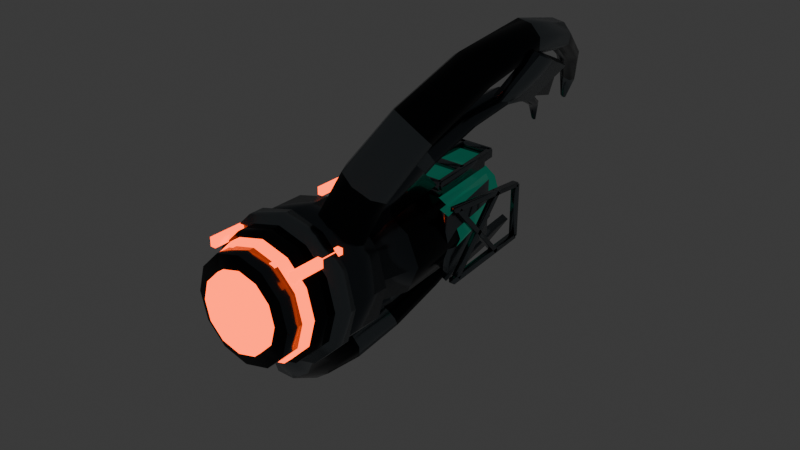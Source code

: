 # Source: DRONE_v2.blend  (saved by Blender 4.0.36; exported with 4.5.12 LTS)
import bpy
from mathutils import Matrix  # noqa: F401  (used for matrix-valued properties, if any)

bpy.ops.wm.read_factory_settings(use_empty=True)
scene = bpy.context.scene
scene.name = 'Scene'

# ---- collections
col_collection = bpy.data.collections.new('Collection'); scene.collection.children.link(col_collection)

# ---- materials (node trees are filled in below, after node groups)
mat_killer_nero_corazzato = bpy.data.materials.new('Killer nero corazzato')
mat_killer_nero_corazzato.use_transparent_shadow = False
mat_killer_nero_corazzato.diffuse_color = (0.012, 0.015, 0.018, 1.0)
mat_killer_metallo_canna_di_fucile = bpy.data.materials.new('Killer metallo canna di fucile')
mat_killer_metallo_canna_di_fucile.use_transparent_shadow = False
mat_killer_metallo_canna_di_fucile.diffuse_color = (0.075, 0.09, 0.105, 1.0)
mat_killer_bordi_consumati = bpy.data.materials.new('Killer bordi consumati')
mat_killer_bordi_consumati.use_transparent_shadow = False
mat_killer_bordi_consumati.diffuse_color = (0.19, 0.22, 0.24, 1.0)
mat_killer_vetro_cockpit = bpy.data.materials.new('Killer vetro cockpit')
mat_killer_vetro_cockpit.use_transparent_shadow = False
mat_killer_vetro_cockpit.diffuse_color = (0.012, 0.075, 0.065, 1.0)
mat_killer_energia_arancione = bpy.data.materials.new('Killer energia arancione')
mat_killer_energia_arancione.use_transparent_shadow = False
mat_killer_energia_arancione.diffuse_color = (0.32, 0.035, 0.004, 1.0)

# ---- material node trees
mat_killer_nero_corazzato.use_nodes = True; mat_killer_nero_corazzato.node_tree.nodes.clear()
_N = mat_killer_nero_corazzato.node_tree.nodes; _L = mat_killer_nero_corazzato.node_tree.links
n0 = _N.new('ShaderNodeBsdfPrincipled'); n0.name = 'Generico BSDF'; n0.location = (10, 300)
n0.inputs[0].default_value = (0.012, 0.015, 0.018, 1.0)
n0.inputs[1].default_value = 0.78
n0.inputs[2].default_value = 0.22
n0.inputs[3].default_value = 1.45
n1 = _N.new('ShaderNodeOutputMaterial'); n1.name = 'Uscita Materiale'; n1.location = (300, 300)
_L.new(n0.outputs[0], n1.inputs[0])
n1.is_active_output = True
mat_killer_metallo_canna_di_fucile.use_nodes = True; mat_killer_metallo_canna_di_fucile.node_tree.nodes.clear()
_N = mat_killer_metallo_canna_di_fucile.node_tree.nodes; _L = mat_killer_metallo_canna_di_fucile.node_tree.links
n0 = _N.new('ShaderNodeBsdfPrincipled'); n0.name = 'Generico BSDF'; n0.location = (10, 300)
n0.inputs[0].default_value = (0.075, 0.09, 0.105, 1.0)
n0.inputs[1].default_value = 0.88
n0.inputs[2].default_value = 0.2
n0.inputs[3].default_value = 1.45
n1 = _N.new('ShaderNodeOutputMaterial'); n1.name = 'Uscita Materiale'; n1.location = (300, 300)
_L.new(n0.outputs[0], n1.inputs[0])
n1.is_active_output = True
mat_killer_bordi_consumati.use_nodes = True; mat_killer_bordi_consumati.node_tree.nodes.clear()
_N = mat_killer_bordi_consumati.node_tree.nodes; _L = mat_killer_bordi_consumati.node_tree.links
n0 = _N.new('ShaderNodeBsdfPrincipled'); n0.name = 'Generico BSDF'; n0.location = (10, 300)
n0.inputs[0].default_value = (0.19, 0.22, 0.24, 1.0)
n0.inputs[1].default_value = 0.9
n0.inputs[2].default_value = 0.24
n0.inputs[3].default_value = 1.45
n1 = _N.new('ShaderNodeOutputMaterial'); n1.name = 'Uscita Materiale'; n1.location = (300, 300)
_L.new(n0.outputs[0], n1.inputs[0])
n1.is_active_output = True
mat_killer_vetro_cockpit.use_nodes = True; mat_killer_vetro_cockpit.node_tree.nodes.clear()
_N = mat_killer_vetro_cockpit.node_tree.nodes; _L = mat_killer_vetro_cockpit.node_tree.links
n0 = _N.new('ShaderNodeBsdfPrincipled'); n0.name = 'Generico BSDF'; n0.location = (10, 300)
n0.inputs[0].default_value = (0.012, 0.075, 0.065, 1.0)
n0.inputs[1].default_value = 0.35
n0.inputs[2].default_value = 0.12
n0.inputs[3].default_value = 1.45
n0.inputs[27].default_value = (0.0, 0.16, 0.1, 1.0)
n0.inputs[28].default_value = 0.45
n1 = _N.new('ShaderNodeOutputMaterial'); n1.name = 'Uscita Materiale'; n1.location = (300, 300)
_L.new(n0.outputs[0], n1.inputs[0])
n1.is_active_output = True
mat_killer_energia_arancione.use_nodes = True; mat_killer_energia_arancione.node_tree.nodes.clear()
_N = mat_killer_energia_arancione.node_tree.nodes; _L = mat_killer_energia_arancione.node_tree.links
n0 = _N.new('ShaderNodeBsdfPrincipled'); n0.name = 'Generico BSDF'; n0.location = (10, 300)
n0.inputs[0].default_value = (0.32, 0.035, 0.004, 1.0)
n0.inputs[1].default_value = 0.35
n0.inputs[2].default_value = 0.23
n0.inputs[3].default_value = 1.45
n0.inputs[27].default_value = (1.0, 0.075, 0.006, 1.0)
n0.inputs[28].default_value = 4.0
n1 = _N.new('ShaderNodeOutputMaterial'); n1.name = 'Uscita Materiale'; n1.location = (300, 300)
_L.new(n0.outputs[0], n1.inputs[0])
n1.is_active_output = True

# ---- world
world_world = bpy.data.worlds.new('World'); scene.world = world_world
world_world.use_nodes = True; world_world.node_tree.nodes.clear()
_N = world_world.node_tree.nodes; _L = world_world.node_tree.links
n0 = _N.new('ShaderNodeOutputWorld'); n0.name = 'World Output'; n0.location = (300, 300)
n1 = _N.new('ShaderNodeBackground'); n1.name = 'Background'; n1.location = (10, 300)
n1.inputs[0].default_value = (0.05088, 0.05088, 0.05088, 1.0)
_L.new(n1.outputs[0], n0.inputs[0])
n0.is_active_output = True
world_world.color = (0.05088, 0.05088, 0.05088)
world_world.use_sun_shadow = False
world_world.sun_shadow_jitter_overblur = 0.0

# ---- meshes
me_drone_v2_mesh = bpy.data.meshes.new('DRONE_v2_Mesh')
me_drone_v2_mesh.from_pydata([(0.08477, -0.1413, 0.0), (0.06858, -0.1413, 0.04009), (0.0262, -0.1413, 0.06487), (-0.0262, -0.1413, 0.06487), (-0.06858, -0.1413, 0.04009), (-0.08477, -0.1413, 8.353e-18), (-0.06858, -0.1413, -0.04009), (-0.0262, -0.1413, -0.06487), (0.0262, -0.1413, -0.06487), (0.06858, -0.1413, -0.04009), (0.1004, -0.07795, 0.0), (0.08119, -0.07795, 0.04467), (0.03101, -0.07795, 0.07228), (-0.03101, -0.07795, 0.07228), (-0.08119, -0.07795, 0.04467), (-0.1004, -0.07795, 9.308e-18), (-0.08119, -0.07795, -0.04467), (-0.03101, -0.07795, -0.07228), (0.03101, -0.07795, -0.07228), (0.08119, -0.07795, -0.04467), (0.09354, 0.02436, 0.0), (0.07568, 0.02436, 0.04124), (0.02891, 0.02436, 0.06672), (-0.02891, 0.02436, 0.06672), (-0.07568, 0.02436, 0.04124), (-0.09354, 0.02436, 8.592e-18), (-0.07568, 0.02436, -0.04124), (-0.02891, 0.02436, -0.06672), (0.02891, 0.02436, -0.06672), (0.07568, 0.02436, -0.04124), (0.07113, 0.1218, 0.0), (0.05755, 0.1218, 0.03436), (0.02198, 0.1218, 0.0556), (-0.02198, 0.1218, 0.0556), (-0.05755, 0.1218, 0.03436), (-0.07113, 0.1218, 7.16e-18), (-0.05755, 0.1218, -0.03436), (-0.02198, 0.1218, -0.0556), (0.02198, 0.1218, -0.0556), (0.05755, 0.1218, -0.03436), (0.0341, 0.1997, 0.0), (0.02759, 0.1997, 0.01833), (0.01054, 0.1997, 0.02965), (-0.01054, 0.1997, 0.02965), (-0.02759, 0.1997, 0.01833), (-0.0341, 0.1997, 3.818e-18), (-0.02759, 0.1997, -0.01833), (-0.01054, 0.1997, -0.02965), (0.01054, 0.1997, -0.02965), (0.02759, 0.1997, -0.01833), (-0.06236, 0.01462, 0.05944), (0.06236, 0.01462, 0.05944), (0.04872, 0.1413, 0.05944), (-0.04872, 0.1413, 0.05944), (-0.06236, 0.01462, 0.07698), (0.06236, 0.01462, 0.07698), (0.04872, 0.1413, 0.07698), (-0.04872, 0.1413, 0.07698), (-0.09354, -0.004872, -0.04385), (-0.07113, 0.004872, -0.04385), (-0.04872, 0.1462, -0.04385), (-0.06431, 0.1315, -0.04385), (-0.09354, -0.004872, 0.04677), (-0.07113, 0.004872, 0.04677), (-0.04872, 0.1462, 0.04677), (-0.06431, 0.1315, 0.04677), (0.07113, 0.004872, -0.04385), (0.09354, -0.004872, -0.04385), (0.06431, 0.1315, -0.04385), (0.04872, 0.1462, -0.04385), (0.07113, 0.004872, 0.04677), (0.09354, -0.004872, 0.04677), (0.06431, 0.1315, 0.04677), (0.04872, 0.1462, 0.04677), (-0.06916, 0.0121, 0.07308), (-0.05454, 0.1514, 0.07308), (-0.04679, 0.1506, 0.07308), (-0.06141, 0.01129, 0.07308), (-0.06916, 0.0121, 0.08575), (-0.05454, 0.1514, 0.08575), (-0.04679, 0.1506, 0.08575), (-0.06141, 0.01129, 0.08575), (0.06141, 0.01129, 0.07308), (0.04679, 0.1506, 0.07308), (0.05454, 0.1514, 0.07308), (0.06916, 0.0121, 0.07308), (0.06141, 0.01129, 0.08575), (0.04679, 0.1506, 0.08575), (0.05454, 0.1514, 0.08575), (0.06916, 0.0121, 0.08575), (-0.06528, 0.01559, 0.07308), (0.06528, 0.01559, 0.07308), (0.06528, 0.007795, 0.07308), (-0.06528, 0.007795, 0.07308), (-0.06528, 0.01559, 0.08575), (0.06528, 0.01559, 0.08575), (0.06528, 0.007795, 0.08575), (-0.06528, 0.007795, 0.08575), (-0.05067, 0.1549, 0.07308), (0.05067, 0.1549, 0.07308), (0.05067, 0.1471, 0.07308), (-0.05067, 0.1471, 0.07308), (-0.05067, 0.1549, 0.08575), (0.05067, 0.1549, 0.08575), (0.05067, 0.1471, 0.08575), (-0.05067, 0.1471, 0.08575), (-0.05846, 0.07698, 0.07308), (0.05846, 0.07698, 0.07308), (0.05846, 0.06918, 0.07308), (-0.05846, 0.06918, 0.07308), (-0.05846, 0.07698, 0.08575), (0.05846, 0.07698, 0.08575), (0.05846, 0.06918, 0.08575), (-0.05846, 0.06918, 0.08575), (-0.003898, 0.01754, 0.07308), (-0.003898, 0.154, 0.07308), (0.003898, 0.154, 0.07308), (0.003898, 0.01754, 0.07308), (-0.003898, 0.01754, 0.08575), (-0.003898, 0.154, 0.08575), (0.003898, 0.154, 0.08575), (0.003898, 0.01754, 0.08575), (-0.1033, 0.0003068, 0.05991), (-0.1033, 0.1513, 0.04627), (-0.1033, 0.1507, 0.03948), (-0.1033, -0.0003068, 0.05312), (-0.09354, 0.0003068, 0.05991), (-0.09354, 0.1513, 0.04627), (-0.09354, 0.1507, 0.03948), (-0.09354, -0.0003068, 0.05312), (-0.1033, -0.0003068, -0.05312), (-0.1033, 0.1507, -0.03948), (-0.1033, 0.1513, -0.04627), (-0.1033, 0.0003068, -0.05991), (-0.09354, -0.0003068, -0.05312), (-0.09354, 0.1507, -0.03948), (-0.09354, 0.1513, -0.04627), (-0.09354, 0.0003068, -0.05991), (-0.1033, 0.1476, -0.04287), (-0.1033, 0.1476, 0.04287), (-0.1033, 0.1544, 0.04287), (-0.1033, 0.1544, -0.04287), (-0.09354, 0.1476, -0.04287), (-0.09354, 0.1476, 0.04287), (-0.09354, 0.1544, 0.04287), (-0.09354, 0.1544, -0.04287), (-0.1033, 0.007215, -0.0513), (-0.1033, 0.09978, 0.05101), (-0.1033, 0.1048, 0.04643), (-0.1033, 0.01227, -0.05588), (-0.09354, 0.007215, -0.0513), (-0.09354, 0.09978, 0.05101), (-0.09354, 0.1048, 0.04643), (-0.09354, 0.01227, -0.05588), (-0.1033, 0.01227, 0.05588), (-0.1033, 0.1048, -0.04643), (-0.1033, 0.09978, -0.05101), (-0.1033, 0.007215, 0.0513), (-0.09354, 0.01227, 0.05588), (-0.09354, 0.1048, -0.04643), (-0.09354, 0.09978, -0.05101), (-0.09354, 0.007215, 0.0513), (0.09354, 0.0003068, 0.05991), (0.09354, 0.1513, 0.04627), (0.09354, 0.1507, 0.03948), (0.09354, -0.0003068, 0.05312), (0.1033, 0.0003068, 0.05991), (0.1033, 0.1513, 0.04627), (0.1033, 0.1507, 0.03948), (0.1033, -0.0003068, 0.05312), (0.09354, -0.0003068, -0.05312), (0.09354, 0.1507, -0.03948), (0.09354, 0.1513, -0.04627), (0.09354, 0.0003068, -0.05991), (0.1033, -0.0003068, -0.05312), (0.1033, 0.1507, -0.03948), (0.1033, 0.1513, -0.04627), (0.1033, 0.0003068, -0.05991), (0.09354, 0.1476, -0.04287), (0.09354, 0.1476, 0.04287), (0.09354, 0.1544, 0.04287), (0.09354, 0.1544, -0.04287), (0.1033, 0.1476, -0.04287), (0.1033, 0.1476, 0.04287), (0.1033, 0.1544, 0.04287), (0.1033, 0.1544, -0.04287), (0.09354, 0.007215, -0.0513), (0.09354, 0.09978, 0.05101), (0.09354, 0.1048, 0.04643), (0.09354, 0.01227, -0.05588), (0.1033, 0.007215, -0.0513), (0.1033, 0.09978, 0.05101), (0.1033, 0.1048, 0.04643), (0.1033, 0.01227, -0.05588), (0.09354, 0.01227, 0.05588), (0.09354, 0.1048, -0.04643), (0.09354, 0.09978, -0.05101), (0.09354, 0.007215, 0.0513), (0.1033, 0.01227, 0.05588), (0.1033, 0.1048, -0.04643), (0.1033, 0.09978, -0.05101), (0.1033, 0.007215, 0.0513), (0.1013, -0.2144, 0.0), (0.08776, -0.2144, 0.05067), (0.05067, -0.2144, 0.08776), (6.205e-18, -0.2144, 0.1013), (-0.05067, -0.2144, 0.08776), (-0.08776, -0.2144, 0.05067), (-0.1013, -0.2144, 1.241e-17), (-0.08776, -0.2144, -0.05067), (-0.05067, -0.2144, -0.08776), (-1.862e-17, -0.2144, -0.1013), (0.05067, -0.2144, -0.08776), (0.08776, -0.2144, -0.05067), (0.1013, -0.1462, 0.0), (0.08776, -0.1462, 0.05067), (0.05067, -0.1462, 0.08776), (6.205e-18, -0.1462, 0.1013), (-0.05067, -0.1462, 0.08776), (-0.08776, -0.1462, 0.05067), (-0.1013, -0.1462, 1.241e-17), (-0.08776, -0.1462, -0.05067), (-0.05067, -0.1462, -0.08776), (-1.862e-17, -0.1462, -0.1013), (0.05067, -0.1462, -0.08776), (0.08776, -0.1462, -0.05067), (0.1072, -0.2358, 0.0), (0.09282, -0.2358, 0.05359), (0.05359, -0.2358, 0.09282), (6.563e-18, -0.2358, 0.1072), (-0.05359, -0.2358, 0.09282), (-0.09282, -0.2358, 0.05359), (-0.1072, -0.2358, 1.313e-17), (-0.09282, -0.2358, -0.05359), (-0.05359, -0.2358, -0.09282), (-1.969e-17, -0.2358, -0.1072), (0.05359, -0.2358, -0.09282), (0.09282, -0.2358, -0.05359), (0.1072, -0.2124, 0.0), (0.09282, -0.2124, 0.05359), (0.05359, -0.2124, 0.09282), (6.563e-18, -0.2124, 0.1072), (-0.05359, -0.2124, 0.09282), (-0.09282, -0.2124, 0.05359), (-0.1072, -0.2124, 1.313e-17), (-0.09282, -0.2124, -0.05359), (-0.05359, -0.2124, -0.09282), (-1.969e-17, -0.2124, -0.1072), (0.05359, -0.2124, -0.09282), (0.09282, -0.2124, -0.05359), (0.09354, -0.2631, 0.0), (0.08101, -0.2631, 0.04677), (0.04677, -0.2631, 0.08101), (5.728e-18, -0.2631, 0.09354), (-0.04677, -0.2631, 0.08101), (-0.08101, -0.2631, 0.04677), (-0.09354, -0.2631, 1.146e-17), (-0.08101, -0.2631, -0.04677), (-0.04677, -0.2631, -0.08101), (-1.718e-17, -0.2631, -0.09354), (0.04677, -0.2631, -0.08101), (0.08101, -0.2631, -0.04677), (0.09354, -0.2339, 0.0), (0.08101, -0.2339, 0.04677), (0.04677, -0.2339, 0.08101), (5.728e-18, -0.2339, 0.09354), (-0.04677, -0.2339, 0.08101), (-0.08101, -0.2339, 0.04677), (-0.09354, -0.2339, 1.146e-17), (-0.08101, -0.2339, -0.04677), (-0.04677, -0.2339, -0.08101), (-1.718e-17, -0.2339, -0.09354), (0.04677, -0.2339, -0.08101), (0.08101, -0.2339, -0.04677), (0.08575, -0.2806, 0.0), (0.07426, -0.2806, 0.04287), (0.04287, -0.2806, 0.07426), (5.25e-18, -0.2806, 0.08575), (-0.04287, -0.2806, 0.07426), (-0.07426, -0.2806, 0.04287), (-0.08575, -0.2806, 1.05e-17), (-0.07426, -0.2806, -0.04287), (-0.04287, -0.2806, -0.07426), (-1.575e-17, -0.2806, -0.08575), (0.04287, -0.2806, -0.07426), (0.07426, -0.2806, -0.04287), (0.08575, -0.265, 0.0), (0.07426, -0.265, 0.04287), (0.04287, -0.265, 0.07426), (5.25e-18, -0.265, 0.08575), (-0.04287, -0.265, 0.07426), (-0.07426, -0.265, 0.04287), (-0.08575, -0.265, 1.05e-17), (-0.07426, -0.265, -0.04287), (-0.04287, -0.265, -0.07426), (-1.575e-17, -0.265, -0.08575), (0.04287, -0.265, -0.07426), (0.07426, -0.265, -0.04287), (0.0799, -0.3069, 0.0), (0.0692, -0.3069, 0.03995), (0.03995, -0.3069, 0.0692), (4.892e-18, -0.3069, 0.0799), (-0.03995, -0.3069, 0.0692), (-0.0692, -0.3069, 0.03995), (-0.0799, -0.3069, 9.785e-18), (-0.0692, -0.3069, -0.03995), (-0.03995, -0.3069, -0.0692), (-1.468e-17, -0.3069, -0.0799), (0.03995, -0.3069, -0.0692), (0.0692, -0.3069, -0.03995), (0.0799, -0.2777, 0.0), (0.0692, -0.2777, 0.03995), (0.03995, -0.2777, 0.0692), (4.892e-18, -0.2777, 0.0799), (-0.03995, -0.2777, 0.0692), (-0.0692, -0.2777, 0.03995), (-0.0799, -0.2777, 9.785e-18), (-0.0692, -0.2777, -0.03995), (-0.03995, -0.2777, -0.0692), (-1.468e-17, -0.2777, -0.0799), (0.03995, -0.2777, -0.0692), (0.0692, -0.2777, -0.03995), (0.05846, -0.3177, 0.0), (0.05063, -0.3177, 0.02923), (0.02923, -0.3177, 0.05063), (3.58e-18, -0.3177, 0.05846), (-0.02923, -0.3177, 0.05063), (-0.05063, -0.3177, 0.02923), (-0.05846, -0.3177, 7.16e-18), (-0.05063, -0.3177, -0.02923), (-0.02923, -0.3177, -0.05063), (-1.074e-17, -0.3177, -0.05846), (0.02923, -0.3177, -0.05063), (0.05063, -0.3177, -0.02923), (0.05846, -0.3079, 0.0), (0.05063, -0.3079, 0.02923), (0.02923, -0.3079, 0.05063), (3.58e-18, -0.3079, 0.05846), (-0.02923, -0.3079, 0.05063), (-0.05063, -0.3079, 0.02923), (-0.05846, -0.3079, 7.16e-18), (-0.05063, -0.3079, -0.02923), (-0.02923, -0.3079, -0.05063), (-1.074e-17, -0.3079, -0.05846), (0.02923, -0.3079, -0.05063), (0.05063, -0.3079, -0.02923), (0.07558, -0.1608, 0.05913), (0.06623, -0.1855, 0.06586), (0.0422, -0.1958, 0.07936), (0.01756, -0.1855, 0.09173), (0.006757, -0.1608, 0.09573), (0.01611, -0.136, 0.089), (0.04014, -0.1258, 0.0755), (0.06478, -0.136, 0.06313), (0.1113, -0.1559, 0.1284), (0.1048, -0.179, 0.1398), (0.08241, -0.1885, 0.155), (0.05732, -0.179, 0.165), (0.04421, -0.1559, 0.1641), (0.05076, -0.1328, 0.1527), (0.07312, -0.1233, 0.1375), (0.09821, -0.1328, 0.1275), (0.1476, -0.1121, 0.2029), (0.145, -0.1289, 0.2199), (0.1258, -0.1358, 0.2365), (0.1012, -0.1289, 0.2432), (0.08568, -0.1121, 0.2359), (0.0883, -0.09525, 0.2189), (0.1075, -0.08829, 0.2022), (0.1321, -0.09525, 0.1956), (0.1761, -0.0341, 0.2628), (0.1758, -0.04331, 0.2822), (0.159, -0.04712, 0.2991), (0.1356, -0.04331, 0.3035), (0.1194, -0.0341, 0.293), (0.1197, -0.0249, 0.2736), (0.1365, -0.02109, 0.2567), (0.1599, -0.0249, 0.2522), (0.1851, 0.05846, 0.2879), (0.1853, 0.05804, 0.306), (0.1709, 0.05786, 0.3213), (0.1501, 0.05804, 0.3248), (0.1352, 0.05846, 0.3144), (0.1349, 0.05889, 0.2962), (0.1494, 0.05907, 0.2809), (0.1701, 0.05889, 0.2774), (0.1716, 0.151, 0.2708), (0.1708, 0.1565, 0.2846), (0.1579, 0.1587, 0.2971), (0.1404, 0.1565, 0.3008), (0.1285, 0.151, 0.2936), (0.1292, 0.1456, 0.2798), (0.1421, 0.1433, 0.2673), (0.1597, 0.1456, 0.2636), (0.1407, 0.229, 0.2231), (0.1392, 0.2357, 0.2324), (0.1284, 0.2384, 0.2416), (0.1148, 0.2357, 0.2453), (0.1063, 0.229, 0.2414), (0.1079, 0.2223, 0.2322), (0.1186, 0.2195, 0.223), (0.1322, 0.2223, 0.2193), (0.1058, 0.2845, 0.17), (0.1041, 0.2895, 0.1752), (0.09627, 0.2915, 0.1811), (0.08702, 0.2895, 0.1842), (0.08173, 0.2845, 0.1828), (0.0835, 0.2796, 0.1776), (0.09129, 0.2775, 0.1717), (0.1005, 0.2796, 0.1685), (0.07063, 0.3215, 0.1225), (0.06989, 0.3233, 0.1241), (0.06706, 0.324, 0.1261), (0.06381, 0.3233, 0.1273), (0.06203, 0.3215, 0.127), (0.06277, 0.3198, 0.1254), (0.0656, 0.3191, 0.1234), (0.06885, 0.3198, 0.1222), (-0.006757, -0.1608, -0.09573), (-0.01611, -0.136, -0.089), (-0.04014, -0.1258, -0.0755), (-0.06478, -0.136, -0.06313), (-0.07558, -0.1608, -0.05913), (-0.06623, -0.1855, -0.06586), (-0.0422, -0.1958, -0.07936), (-0.01756, -0.1855, -0.09173), (-0.04421, -0.1559, -0.1641), (-0.05076, -0.1328, -0.1527), (-0.07312, -0.1233, -0.1375), (-0.09821, -0.1328, -0.1275), (-0.1113, -0.1559, -0.1284), (-0.1048, -0.179, -0.1398), (-0.08241, -0.1885, -0.155), (-0.05732, -0.179, -0.165), (-0.08568, -0.1121, -0.2359), (-0.0883, -0.09525, -0.2189), (-0.1075, -0.08829, -0.2022), (-0.1321, -0.09525, -0.1956), (-0.1476, -0.1121, -0.2029), (-0.145, -0.1289, -0.2199), (-0.1258, -0.1358, -0.2365), (-0.1012, -0.1289, -0.2432), (-0.1194, -0.0341, -0.293), (-0.1197, -0.0249, -0.2736), (-0.1365, -0.02109, -0.2567), (-0.1599, -0.0249, -0.2522), (-0.1761, -0.0341, -0.2628), (-0.1758, -0.04331, -0.2822), (-0.159, -0.04712, -0.2991), (-0.1356, -0.04331, -0.3035), (-0.1352, 0.05846, -0.3144), (-0.1349, 0.05889, -0.2962), (-0.1494, 0.05907, -0.2809), (-0.1701, 0.05889, -0.2774), (-0.1851, 0.05846, -0.2879), (-0.1853, 0.05804, -0.306), (-0.1709, 0.05786, -0.3213), (-0.1501, 0.05804, -0.3248), (-0.1285, 0.151, -0.2936), (-0.1292, 0.1456, -0.2798), (-0.1421, 0.1433, -0.2673), (-0.1597, 0.1456, -0.2636), (-0.1716, 0.151, -0.2708), (-0.1708, 0.1565, -0.2846), (-0.1579, 0.1587, -0.2971), (-0.1404, 0.1565, -0.3008), (-0.1063, 0.229, -0.2414), (-0.1079, 0.2223, -0.2322), (-0.1186, 0.2195, -0.223), (-0.1322, 0.2223, -0.2193), (-0.1407, 0.229, -0.2231), (-0.1392, 0.2357, -0.2324), (-0.1284, 0.2384, -0.2416), (-0.1148, 0.2357, -0.2453), (-0.08173, 0.2845, -0.1828), (-0.0835, 0.2796, -0.1776), (-0.09129, 0.2775, -0.1717), (-0.1005, 0.2796, -0.1685), (-0.1058, 0.2845, -0.17), (-0.1041, 0.2895, -0.1752), (-0.09627, 0.2915, -0.1811), (-0.08702, 0.2895, -0.1842), (-0.06203, 0.3215, -0.127), (-0.06277, 0.3198, -0.1254), (-0.0656, 0.3191, -0.1234), (-0.06885, 0.3198, -0.1222), (-0.07063, 0.3215, -0.1225), (-0.06989, 0.3233, -0.1241), (-0.06706, 0.324, -0.1261), (-0.06381, 0.3233, -0.1273), (0.05353, -0.1023, 0.04879), (0.04508, -0.1193, 0.05884), (0.02357, -0.1193, 0.07028), (0.01051, -0.1023, 0.07166), (0.01896, -0.08528, 0.0616), (0.04047, -0.08528, 0.05017), (0.07689, -0.08769, 0.09375), (0.07029, -0.1028, 0.1068), (0.04921, -0.1028, 0.118), (0.03473, -0.08769, 0.1162), (0.04133, -0.07257, 0.1031), (0.0624, -0.07257, 0.09194), (0.1008, -0.04385, 0.1428), (0.09663, -0.05411, 0.1584), (0.07727, -0.05411, 0.1687), (0.06207, -0.04385, 0.1634), (0.06623, -0.03358, 0.1479), (0.08558, -0.03358, 0.1376), (0.1169, 0.01949, 0.1784), (0.1143, 0.0147, 0.1941), (0.09705, 0.0147, 0.2033), (0.08252, 0.01949, 0.1967), (0.08519, 0.02428, 0.181), (0.1024, 0.02428, 0.1718), (0.1198, 0.08964, 0.1901), (0.1179, 0.09027, 0.204), (0.1032, 0.09027, 0.2118), (0.09059, 0.08964, 0.2057), (0.09256, 0.08902, 0.1917), (0.1072, 0.08902, 0.1839), (0.1077, 0.1608, 0.1745), (0.1057, 0.1644, 0.1847), (0.09405, 0.1644, 0.1909), (0.08445, 0.1608, 0.1868), (0.08647, 0.1571, 0.1766), (0.09808, 0.1571, 0.1705), (0.08594, 0.2192, 0.1419), (0.08391, 0.2232, 0.148), (0.07574, 0.2232, 0.1523), (0.06959, 0.2192, 0.1506), (0.07162, 0.2153, 0.1446), (0.07979, 0.2153, 0.1402), (0.05834, 0.2582, 0.1014), (0.05723, 0.2599, 0.1035), (0.05379, 0.2599, 0.1053), (0.05145, 0.2582, 0.1051), (0.05255, 0.2566, 0.103), (0.056, 0.2566, 0.1012), (-0.01051, -0.1023, -0.07166), (-0.01896, -0.08528, -0.0616), (-0.04047, -0.08528, -0.05017), (-0.05353, -0.1023, -0.04879), (-0.04508, -0.1193, -0.05884), (-0.02357, -0.1193, -0.07028), (-0.03473, -0.08769, -0.1162), (-0.04133, -0.07257, -0.1031), (-0.0624, -0.07257, -0.09194), (-0.07689, -0.08769, -0.09375), (-0.07029, -0.1028, -0.1068), (-0.04921, -0.1028, -0.118), (-0.06207, -0.04385, -0.1634), (-0.06623, -0.03358, -0.1479), (-0.08558, -0.03358, -0.1376), (-0.1008, -0.04385, -0.1428), (-0.09663, -0.05411, -0.1584), (-0.07727, -0.05411, -0.1687), (-0.08252, 0.01949, -0.1967), (-0.08519, 0.02428, -0.181), (-0.1024, 0.02428, -0.1718), (-0.1169, 0.01949, -0.1784), (-0.1143, 0.0147, -0.1941), (-0.09705, 0.0147, -0.2033), (-0.09059, 0.08964, -0.2057), (-0.09256, 0.08902, -0.1917), (-0.1072, 0.08902, -0.1839), (-0.1198, 0.08964, -0.1901), (-0.1179, 0.09027, -0.204), (-0.1032, 0.09027, -0.2118), (-0.08445, 0.1608, -0.1868), (-0.08647, 0.1571, -0.1766), (-0.09808, 0.1571, -0.1705), (-0.1077, 0.1608, -0.1745), (-0.1057, 0.1644, -0.1847), (-0.09405, 0.1644, -0.1909), (-0.06959, 0.2192, -0.1506), (-0.07162, 0.2153, -0.1446), (-0.07979, 0.2153, -0.1402), (-0.08594, 0.2192, -0.1419), (-0.08391, 0.2232, -0.148), (-0.07574, 0.2232, -0.1523), (-0.05145, 0.2582, -0.1051), (-0.05255, 0.2566, -0.103), (-0.056, 0.2566, -0.1012), (-0.05834, 0.2582, -0.1014), (-0.05723, 0.2599, -0.1035), (-0.05379, 0.2599, -0.1053), (0.005939, -0.151, 0.06306), (0.0837, -0.1315, 0.2093), (0.03339, -0.009744, 0.1147), (0.04896, -0.151, 0.04018), (0.1267, -0.1315, 0.1864), (0.0764, -0.009744, 0.0918), (-0.04896, -0.151, -0.04018), (-0.1267, -0.1315, -0.1864), (-0.0764, -0.009744, -0.0918), (-0.005939, -0.151, -0.06306), (-0.0837, -0.1315, -0.2093), (-0.03339, -0.009744, -0.1147), (0.151, 0.009744, 0.2342), (0.183, 0.04385, 0.2944), (0.1579, 0.151, 0.2471), (0.135, 0.1023, 0.2041), (0.1631, 0.009744, 0.2278), (0.1951, 0.04385, 0.288), (0.1699, 0.151, 0.2407), (0.1471, 0.1023, 0.1977), (-0.1631, 0.009744, -0.2278), (-0.1951, 0.04385, -0.288), (-0.1699, 0.151, -0.2407), (-0.1471, 0.1023, -0.1977), (-0.151, 0.009744, -0.2342), (-0.183, 0.04385, -0.2944), (-0.1579, 0.151, -0.2471), (-0.135, 0.1023, -0.2041), (0.04079, 0.2387, 0.1494), (0.07739, 0.2192, 0.2182), (0.05452, 0.2972, 0.1752), (0.02707, 0.3245, 0.1236), (0.05198, 0.2387, 0.1434), (0.08857, 0.2192, 0.2122), (0.0657, 0.2972, 0.1692), (0.03825, 0.3245, 0.1176), (-0.05198, 0.2387, -0.1434), (-0.08857, 0.2192, -0.2122), (-0.0657, 0.2972, -0.1692), (-0.03825, 0.3245, -0.1176), (-0.04079, 0.2387, -0.1494), (-0.07739, 0.2192, -0.2182), (-0.05452, 0.2972, -0.1752), (-0.02707, 0.3245, -0.1236), (-0.07552, -0.2865, 0.05846), (-0.07552, -0.1997, 0.05846), (-0.06675, -0.1997, 0.05846), (-0.06675, -0.2865, 0.05846), (-0.07552, -0.2865, 0.0721), (-0.07552, -0.1997, 0.0721), (-0.06675, -0.1997, 0.0721), (-0.06675, -0.2865, 0.0721), (-0.04141, -0.2865, 0.05846), (-0.04141, -0.1997, 0.05846), (-0.03264, -0.1997, 0.05846), (-0.03264, -0.2865, 0.05846), (-0.04141, -0.2865, 0.0721), (-0.04141, -0.1997, 0.0721), (-0.03264, -0.1997, 0.0721), (-0.03264, -0.2865, 0.0721), (0.03264, -0.2865, 0.05846), (0.03264, -0.1997, 0.05846), (0.04141, -0.1997, 0.05846), (0.04141, -0.2865, 0.05846), (0.03264, -0.2865, 0.0721), (0.03264, -0.1997, 0.0721), (0.04141, -0.1997, 0.0721), (0.04141, -0.2865, 0.0721), (0.06675, -0.2865, 0.05846), (0.06675, -0.1997, 0.05846), (0.07552, -0.1997, 0.05846), (0.07552, -0.2865, 0.05846), (0.06675, -0.2865, 0.0721), (0.06675, -0.1997, 0.0721), (0.07552, -0.1997, 0.0721), (0.07552, -0.2865, 0.0721), (-0.05067, -0.1121, 0.076), (-0.05067, -0.0341, 0.076), (-0.04287, -0.0341, 0.076), (-0.04287, -0.1121, 0.076), (-0.05067, -0.1121, 0.08769), (-0.05067, -0.0341, 0.08769), (-0.04287, -0.0341, 0.08769), (-0.04287, -0.1121, 0.08769), (0.04287, -0.1121, 0.076), (0.04287, -0.0341, 0.076), (0.05067, -0.0341, 0.076), (0.05067, -0.1121, 0.076), (0.04287, -0.1121, 0.08769), (0.04287, -0.0341, 0.08769), (0.05067, -0.0341, 0.08769), (0.05067, -0.1121, 0.08769)], [], [(2, 1, 9), (47, 48, 43), (0, 11, 1), (1, 12, 2), (12, 3, 2), (13, 4, 3), (14, 5, 4), (5, 16, 6), (6, 17, 7), (17, 8, 7), (18, 9, 8), (19, 0, 9), (20, 11, 10), (21, 12, 11), (22, 13, 12), (13, 24, 14), (14, 25, 15), (25, 16, 15), (26, 17, 16), (27, 18, 17), (18, 29, 19), (19, 20, 10), (30, 21, 20), (31, 22, 21), (32, 23, 22), (23, 34, 24), (24, 35, 25), (35, 26, 25), (36, 27, 26), (37, 28, 27), (28, 39, 29), (29, 30, 20), (40, 31, 30), (41, 32, 31), (42, 33, 32), (33, 44, 34), (34, 45, 35), (45, 36, 35), (46, 37, 36), (47, 38, 37), (38, 49, 39), (39, 40, 30), (52, 50, 53), (55, 57, 54), (51, 54, 50), (52, 55, 51), (53, 56, 52), (50, 57, 53), (61, 59, 58), (63, 65, 62), (59, 62, 58), (60, 63, 59), (61, 64, 60), (58, 65, 61), (68, 66, 69), (70, 72, 73), (67, 70, 66), (68, 71, 67), (69, 72, 68), (66, 73, 69), (77, 75, 74), (79, 81, 78), (75, 78, 74), (76, 79, 75), (77, 80, 76), (74, 81, 77), (84, 82, 85), (86, 88, 89), (83, 86, 82), (84, 87, 83), (85, 88, 84), (82, 89, 85), (92, 90, 93), (95, 97, 94), (91, 94, 90), (92, 95, 91), (93, 96, 92), (90, 97, 93), (100, 98, 101), (103, 105, 102), (99, 102, 98), (100, 103, 99), (101, 104, 100), (98, 105, 101), (108, 106, 109), (111, 113, 110), (107, 110, 106), (108, 111, 107), (109, 112, 108), (106, 113, 109), (116, 114, 117), (119, 121, 118), (115, 118, 114), (116, 119, 115), (117, 120, 116), (114, 121, 117), (124, 122, 125), (126, 128, 129), (123, 126, 122), (124, 127, 123), (125, 128, 124), (122, 129, 125), (133, 131, 130), (135, 137, 134), (131, 134, 130), (132, 135, 131), (133, 136, 132), (130, 137, 133), (140, 138, 141), (143, 145, 142), (139, 142, 138), (140, 143, 139), (141, 144, 140), (138, 145, 141), (148, 146, 149), (151, 153, 150), (147, 150, 146), (148, 151, 147), (149, 152, 148), (146, 153, 149), (156, 154, 157), (159, 161, 158), (155, 158, 154), (156, 159, 155), (157, 160, 156), (154, 161, 157), (164, 162, 165), (166, 168, 169), (163, 166, 162), (164, 167, 163), (165, 168, 164), (162, 169, 165), (173, 171, 170), (175, 177, 174), (171, 174, 170), (172, 175, 171), (173, 176, 172), (170, 177, 173), (180, 178, 181), (183, 185, 182), (179, 182, 178), (180, 183, 179), (181, 184, 180), (178, 185, 181), (188, 186, 189), (191, 193, 190), (187, 190, 186), (188, 191, 187), (189, 192, 188), (186, 193, 189), (196, 194, 197), (199, 201, 198), (195, 198, 194), (196, 199, 195), (197, 200, 196), (194, 201, 197), (210, 206, 202), (217, 221, 225), (203, 214, 202), (204, 215, 203), (205, 216, 204), (206, 217, 205), (207, 218, 206), (208, 219, 207), (209, 220, 208), (210, 221, 209), (211, 222, 210), (212, 223, 211), (213, 224, 212), (202, 225, 213), (234, 230, 226), (241, 245, 249), (227, 238, 226), (228, 239, 227), (229, 240, 228), (230, 241, 229), (231, 242, 230), (232, 243, 231), (233, 244, 232), (234, 245, 233), (235, 246, 234), (236, 247, 235), (237, 248, 236), (226, 249, 237), (258, 254, 250), (265, 269, 273), (251, 262, 250), (252, 263, 251), (253, 264, 252), (254, 265, 253), (255, 266, 254), (256, 267, 255), (257, 268, 256), (258, 269, 257), (259, 270, 258), (260, 271, 259), (261, 272, 260), (250, 273, 261), (282, 278, 274), (289, 293, 297), (275, 286, 274), (276, 287, 275), (277, 288, 276), (278, 289, 277), (279, 290, 278), (280, 291, 279), (281, 292, 280), (282, 293, 281), (283, 294, 282), (284, 295, 283), (285, 296, 284), (274, 297, 285), (306, 302, 298), (313, 317, 321), (299, 310, 298), (300, 311, 299), (301, 312, 300), (302, 313, 301), (303, 314, 302), (304, 315, 303), (305, 316, 304), (306, 317, 305), (307, 318, 306), (308, 319, 307), (309, 320, 308), (298, 321, 309), (326, 324, 322), (341, 343, 345), (323, 334, 322), (324, 335, 323), (325, 336, 324), (326, 337, 325), (327, 338, 326), (328, 339, 327), (329, 340, 328), (330, 341, 329), (331, 342, 330), (332, 343, 331), (333, 344, 332), (322, 345, 333), (348, 347, 353), (415, 416, 413), (354, 347, 346), (355, 348, 347), (348, 357, 349), (349, 358, 350), (350, 359, 351), (351, 360, 352), (360, 353, 352), (361, 346, 353), (362, 355, 354), (363, 356, 355), (356, 365, 357), (357, 366, 358), (358, 367, 359), (359, 368, 360), (368, 361, 360), (369, 354, 361), (370, 363, 362), (371, 364, 363), (364, 373, 365), (365, 374, 366), (366, 375, 367), (367, 376, 368), (376, 369, 368), (377, 362, 369), (378, 371, 370), (379, 372, 371), (372, 381, 373), (373, 382, 374), (374, 383, 375), (375, 384, 376), (384, 377, 376), (385, 370, 377), (378, 387, 379), (379, 388, 380), (388, 381, 380), (389, 382, 381), (390, 383, 382), (391, 384, 383), (384, 393, 385), (385, 386, 378), (386, 395, 387), (387, 396, 388), (396, 389, 388), (397, 390, 389), (398, 391, 390), (399, 392, 391), (392, 401, 393), (393, 394, 386), (394, 403, 395), (403, 396, 395), (396, 405, 397), (405, 398, 397), (406, 399, 398), (407, 400, 399), (400, 409, 401), (401, 402, 394), (402, 411, 403), (411, 404, 403), (404, 413, 405), (413, 406, 405), (414, 407, 406), (415, 408, 407), (408, 417, 409), (409, 410, 402), (420, 419, 424), (487, 488, 485), (418, 427, 419), (419, 428, 420), (428, 421, 420), (429, 422, 421), (430, 423, 422), (431, 424, 423), (424, 433, 425), (425, 426, 418), (426, 435, 427), (427, 436, 428), (436, 429, 428), (437, 430, 429), (438, 431, 430), (439, 432, 431), (432, 441, 433), (433, 434, 426), (434, 443, 435), (435, 444, 436), (444, 437, 436), (445, 438, 437), (446, 439, 438), (447, 440, 439), (440, 449, 441), (441, 442, 434), (442, 451, 443), (443, 452, 444), (452, 445, 444), (453, 446, 445), (454, 447, 446), (455, 448, 447), (448, 457, 449), (449, 450, 442), (458, 451, 450), (459, 452, 451), (452, 461, 453), (453, 462, 454), (454, 463, 455), (455, 464, 456), (464, 457, 456), (465, 450, 457), (466, 459, 458), (467, 460, 459), (460, 469, 461), (461, 470, 462), (462, 471, 463), (463, 472, 464), (472, 465, 464), (473, 458, 465), (474, 467, 466), (475, 468, 467), (468, 477, 469), (469, 478, 470), (470, 479, 471), (479, 472, 471), (472, 481, 473), (481, 466, 473), (482, 475, 474), (483, 476, 475), (476, 485, 477), (477, 486, 478), (478, 487, 479), (487, 480, 479), (480, 489, 481), (489, 474, 481), (492, 491, 495), (537, 534, 536), (496, 491, 490), (497, 492, 491), (492, 499, 493), (493, 500, 494), (494, 501, 495), (501, 490, 495), (502, 497, 496), (503, 498, 497), (498, 505, 499), (499, 506, 500), (506, 501, 500), (507, 496, 501), (508, 503, 502), (503, 510, 504), (504, 511, 505), (505, 512, 506), (512, 507, 506), (513, 502, 507), (514, 509, 508), (515, 510, 509), (510, 517, 511), (511, 518, 512), (518, 513, 512), (519, 508, 513), (514, 521, 515), (515, 522, 516), (522, 517, 516), (523, 518, 517), (524, 519, 518), (519, 520, 514), (526, 521, 520), (527, 522, 521), (522, 529, 523), (529, 524, 523), (524, 531, 525), (525, 526, 520), (526, 533, 527), (527, 534, 528), (534, 529, 528), (535, 530, 529), (530, 537, 531), (531, 532, 526), (540, 539, 542), (585, 582, 584), (538, 545, 539), (539, 546, 540), (546, 541, 540), (547, 542, 541), (548, 543, 542), (543, 544, 538), (544, 551, 545), (551, 546, 545), (552, 547, 546), (553, 548, 547), (554, 549, 548), (549, 550, 544), (550, 557, 551), (557, 552, 551), (558, 553, 552), (559, 554, 553), (554, 561, 555), (555, 556, 550), (556, 563, 557), (563, 558, 557), (564, 559, 558), (565, 560, 559), (566, 561, 560), (561, 562, 556), (568, 563, 562), (569, 564, 563), (564, 571, 565), (565, 572, 566), (566, 573, 567), (573, 562, 567), (574, 569, 568), (569, 576, 570), (570, 577, 571), (577, 572, 571), (578, 573, 572), (573, 574, 568), (580, 575, 574), (575, 582, 576), (576, 583, 577), (577, 584, 578), (578, 585, 579), (585, 574, 579), (588, 587, 586), (589, 590, 591), (587, 589, 586), (588, 590, 587), (586, 591, 588), (594, 593, 592), (595, 596, 597), (592, 596, 595), (593, 597, 596), (592, 597, 594), (601, 599, 598), (603, 605, 602), (599, 602, 598), (599, 604, 603), (601, 604, 600), (601, 602, 605), (609, 607, 606), (611, 613, 610), (606, 611, 610), (608, 611, 607), (608, 613, 612), (606, 613, 609), (616, 614, 617), (618, 620, 621), (615, 618, 614), (616, 619, 615), (617, 620, 616), (614, 621, 617), (624, 622, 625), (626, 628, 629), (623, 626, 622), (624, 627, 623), (625, 628, 624), (625, 626, 629), (632, 630, 633), (635, 637, 634), (631, 634, 630), (632, 635, 631), (633, 636, 632), (630, 637, 633), (640, 638, 641), (643, 645, 642), (639, 642, 638), (640, 643, 639), (641, 644, 640), (638, 645, 641), (648, 646, 649), (651, 653, 650), (647, 650, 646), (648, 651, 647), (649, 652, 648), (646, 653, 649), (656, 654, 657), (659, 661, 658), (655, 658, 654), (656, 659, 655), (657, 660, 656), (654, 661, 657), (664, 662, 665), (667, 669, 666), (663, 666, 662), (664, 667, 663), (665, 668, 664), (662, 669, 665), (672, 670, 673), (675, 677, 674), (671, 674, 670), (672, 675, 671), (673, 676, 672), (670, 677, 673), (0, 9, 1), (9, 8, 2), (8, 7, 2), (7, 6, 3), (2, 7, 3), (6, 5, 4), (4, 3, 6), (49, 40, 41), (41, 42, 49), (42, 43, 48), (49, 42, 48), (43, 44, 46), (44, 45, 46), (46, 47, 43), (0, 10, 11), (1, 11, 12), (12, 13, 3), (13, 14, 4), (14, 15, 5), (5, 15, 16), (6, 16, 17), (17, 18, 8), (18, 19, 9), (19, 10, 0), (20, 21, 11), (21, 22, 12), (22, 23, 13), (13, 23, 24), (14, 24, 25), (25, 26, 16), (26, 27, 17), (27, 28, 18), (18, 28, 29), (19, 29, 20), (30, 31, 21), (31, 32, 22), (32, 33, 23), (23, 33, 34), (24, 34, 35), (35, 36, 26), (36, 37, 27), (37, 38, 28), (28, 38, 39), (29, 39, 30), (40, 41, 31), (41, 42, 32), (42, 43, 33), (33, 43, 44), (34, 44, 45), (45, 46, 36), (46, 47, 37), (47, 48, 38), (38, 48, 49), (39, 49, 40), (52, 51, 50), (55, 56, 57), (51, 55, 54), (52, 56, 55), (53, 57, 56), (50, 54, 57), (61, 60, 59), (63, 64, 65), (59, 63, 62), (60, 64, 63), (61, 65, 64), (58, 62, 65), (68, 67, 66), (70, 71, 72), (67, 71, 70), (68, 72, 71), (69, 73, 72), (66, 70, 73), (77, 76, 75), (79, 80, 81), (75, 79, 78), (76, 80, 79), (77, 81, 80), (74, 78, 81), (84, 83, 82), (86, 87, 88), (83, 87, 86), (84, 88, 87), (85, 89, 88), (82, 86, 89), (92, 91, 90), (95, 96, 97), (91, 95, 94), (92, 96, 95), (93, 97, 96), (90, 94, 97), (100, 99, 98), (103, 104, 105), (99, 103, 102), (100, 104, 103), (101, 105, 104), (98, 102, 105), (108, 107, 106), (111, 112, 113), (107, 111, 110), (108, 112, 111), (109, 113, 112), (106, 110, 113), (116, 115, 114), (119, 120, 121), (115, 119, 118), (116, 120, 119), (117, 121, 120), (114, 118, 121), (124, 123, 122), (126, 127, 128), (123, 127, 126), (124, 128, 127), (125, 129, 128), (122, 126, 129), (133, 132, 131), (135, 136, 137), (131, 135, 134), (132, 136, 135), (133, 137, 136), (130, 134, 137), (140, 139, 138), (143, 144, 145), (139, 143, 142), (140, 144, 143), (141, 145, 144), (138, 142, 145), (148, 147, 146), (151, 152, 153), (147, 151, 150), (148, 152, 151), (149, 153, 152), (146, 150, 153), (156, 155, 154), (159, 160, 161), (155, 159, 158), (156, 160, 159), (157, 161, 160), (154, 158, 161), (164, 163, 162), (166, 167, 168), (163, 167, 166), (164, 168, 167), (165, 169, 168), (162, 166, 169), (173, 172, 171), (175, 176, 177), (171, 175, 174), (172, 176, 175), (173, 177, 176), (170, 174, 177), (180, 179, 178), (183, 184, 185), (179, 183, 182), (180, 184, 183), (181, 185, 184), (178, 182, 185), (188, 187, 186), (191, 192, 193), (187, 191, 190), (188, 192, 191), (189, 193, 192), (186, 190, 193), (196, 195, 194), (199, 200, 201), (195, 199, 198), (196, 200, 199), (197, 201, 200), (194, 198, 201), (202, 213, 212), (212, 211, 210), (210, 209, 206), (209, 208, 206), (208, 207, 206), (206, 205, 204), (204, 203, 206), (203, 202, 206), (202, 212, 210), (225, 214, 215), (215, 216, 217), (217, 218, 219), (219, 220, 221), (221, 222, 223), (223, 224, 225), (225, 215, 217), (217, 219, 221), (221, 223, 225), (203, 215, 214), (204, 216, 215), (205, 217, 216), (206, 218, 217), (207, 219, 218), (208, 220, 219), (209, 221, 220), (210, 222, 221), (211, 223, 222), (212, 224, 223), (213, 225, 224), (202, 214, 225), (226, 237, 236), (236, 235, 234), (234, 233, 232), (232, 231, 230), (230, 229, 228), (228, 227, 226), (226, 236, 234), (234, 232, 230), (230, 228, 226), (249, 238, 239), (239, 240, 241), (241, 242, 243), (243, 244, 245), (245, 246, 247), (247, 248, 249), (249, 239, 241), (241, 243, 245), (245, 247, 249), (227, 239, 238), (228, 240, 239), (229, 241, 240), (230, 242, 241), (231, 243, 242), (232, 244, 243), (233, 245, 244), (234, 246, 245), (235, 247, 246), (236, 248, 247), (237, 249, 248), (226, 238, 249), (250, 261, 260), (260, 259, 258), (258, 257, 256), (256, 255, 254), (254, 253, 252), (252, 251, 254), (251, 250, 254), (250, 260, 258), (258, 256, 254), (273, 262, 263), (263, 264, 273), (264, 265, 273), (265, 266, 267), (267, 268, 269), (269, 270, 271), (271, 272, 273), (265, 267, 269), (269, 271, 273), (251, 263, 262), (252, 264, 263), (253, 265, 264), (254, 266, 265), (255, 267, 266), (256, 268, 267), (257, 269, 268), (258, 270, 269), (259, 271, 270), (260, 272, 271), (261, 273, 272), (250, 262, 273), (274, 285, 284), (284, 283, 282), (282, 281, 280), (280, 279, 278), (278, 277, 276), (276, 275, 274), (274, 284, 282), (282, 280, 278), (278, 276, 274), (297, 286, 287), (287, 288, 289), (289, 290, 291), (291, 292, 293), (293, 294, 295), (295, 296, 297), (297, 287, 289), (289, 291, 293), (293, 295, 297), (275, 287, 286), (276, 288, 287), (277, 289, 288), (278, 290, 289), (279, 291, 290), (280, 292, 291), (281, 293, 292), (282, 294, 293), (283, 295, 294), (284, 296, 295), (285, 297, 296), (274, 286, 297), (298, 309, 306), (309, 308, 306), (308, 307, 306), (306, 305, 304), (304, 303, 302), (302, 301, 298), (301, 300, 298), (300, 299, 298), (306, 304, 302), (321, 310, 313), (310, 311, 313), (311, 312, 313), (313, 314, 317), (314, 315, 317), (315, 316, 317), (317, 318, 319), (319, 320, 321), (317, 319, 321), (299, 311, 310), (300, 312, 311), (301, 313, 312), (302, 314, 313), (303, 315, 314), (304, 316, 315), (305, 317, 316), (306, 318, 317), (307, 319, 318), (308, 320, 319), (309, 321, 320), (298, 310, 321), (322, 333, 332), (332, 331, 330), (330, 329, 328), (328, 327, 326), (326, 325, 324), (324, 323, 322), (322, 332, 326), (332, 330, 326), (330, 328, 326), (345, 334, 335), (335, 336, 337), (337, 338, 339), (339, 340, 341), (341, 342, 343), (343, 344, 345), (345, 335, 341), (335, 337, 341), (337, 339, 341), (323, 335, 334), (324, 336, 335), (325, 337, 336), (326, 338, 337), (327, 339, 338), (328, 340, 339), (329, 341, 340), (330, 342, 341), (331, 343, 342), (332, 344, 343), (333, 345, 344), (322, 334, 345), (346, 353, 347), (353, 352, 348), (352, 351, 348), (351, 350, 349), (348, 351, 349), (417, 410, 411), (411, 412, 417), (412, 413, 416), (417, 412, 416), (413, 414, 415), (354, 355, 347), (355, 356, 348), (348, 356, 357), (349, 357, 358), (350, 358, 359), (351, 359, 360), (360, 361, 353), (361, 354, 346), (362, 363, 355), (363, 364, 356), (356, 364, 365), (357, 365, 366), (358, 366, 367), (359, 367, 368), (368, 369, 361), (369, 362, 354), (370, 371, 363), (371, 372, 364), (364, 372, 373), (365, 373, 374), (366, 374, 375), (367, 375, 376), (376, 377, 369), (377, 370, 362), (378, 379, 371), (379, 380, 372), (372, 380, 381), (373, 381, 382), (374, 382, 383), (375, 383, 384), (384, 385, 377), (385, 378, 370), (378, 386, 387), (379, 387, 388), (388, 389, 381), (389, 390, 382), (390, 391, 383), (391, 392, 384), (384, 392, 393), (385, 393, 386), (386, 394, 395), (387, 395, 396), (396, 397, 389), (397, 398, 390), (398, 399, 391), (399, 400, 392), (392, 400, 401), (393, 401, 394), (394, 402, 403), (403, 404, 396), (396, 404, 405), (405, 406, 398), (406, 407, 399), (407, 408, 400), (400, 408, 409), (401, 409, 402), (402, 410, 411), (411, 412, 404), (404, 412, 413), (413, 414, 406), (414, 415, 407), (415, 416, 408), (408, 416, 417), (409, 417, 410), (418, 425, 419), (425, 424, 419), (424, 423, 421), (423, 422, 421), (421, 420, 424), (489, 482, 483), (483, 484, 489), (484, 485, 488), (489, 484, 488), (485, 486, 487), (418, 426, 427), (419, 427, 428), (428, 429, 421), (429, 430, 422), (430, 431, 423), (431, 432, 424), (424, 432, 433), (425, 433, 426), (426, 434, 435), (427, 435, 436), (436, 437, 429), (437, 438, 430), (438, 439, 431), (439, 440, 432), (432, 440, 441), (433, 441, 434), (434, 442, 443), (435, 443, 444), (444, 445, 437), (445, 446, 438), (446, 447, 439), (447, 448, 440), (440, 448, 449), (441, 449, 442), (442, 450, 451), (443, 451, 452), (452, 453, 445), (453, 454, 446), (454, 455, 447), (455, 456, 448), (448, 456, 457), (449, 457, 450), (458, 459, 451), (459, 460, 452), (452, 460, 461), (453, 461, 462), (454, 462, 463), (455, 463, 464), (464, 465, 457), (465, 458, 450), (466, 467, 459), (467, 468, 460), (460, 468, 469), (461, 469, 470), (462, 470, 471), (463, 471, 472), (472, 473, 465), (473, 466, 458), (474, 475, 467), (475, 476, 468), (468, 476, 477), (469, 477, 478), (470, 478, 479), (479, 480, 472), (472, 480, 481), (481, 474, 466), (482, 483, 475), (483, 484, 476), (476, 484, 485), (477, 485, 486), (478, 486, 487), (487, 488, 480), (480, 488, 489), (489, 482, 474), (490, 495, 491), (495, 494, 492), (494, 493, 492), (537, 532, 533), (533, 534, 537), (534, 535, 536), (496, 497, 491), (497, 498, 492), (492, 498, 499), (493, 499, 500), (494, 500, 501), (501, 496, 490), (502, 503, 497), (503, 504, 498), (498, 504, 505), (499, 505, 506), (506, 507, 501), (507, 502, 496), (508, 509, 503), (503, 509, 510), (504, 510, 511), (505, 511, 512), (512, 513, 507), (513, 508, 502), (514, 515, 509), (515, 516, 510), (510, 516, 517), (511, 517, 518), (518, 519, 513), (519, 514, 508), (514, 520, 521), (515, 521, 522), (522, 523, 517), (523, 524, 518), (524, 525, 519), (519, 525, 520), (526, 527, 521), (527, 528, 522), (522, 528, 529), (529, 530, 524), (524, 530, 531), (525, 531, 526), (526, 532, 533), (527, 533, 534), (534, 535, 529), (535, 536, 530), (530, 536, 537), (531, 537, 532), (538, 543, 539), (543, 542, 539), (542, 541, 540), (585, 580, 581), (581, 582, 585), (582, 583, 584), (538, 544, 545), (539, 545, 546), (546, 547, 541), (547, 548, 542), (548, 549, 543), (543, 549, 544), (544, 550, 551), (551, 552, 546), (552, 553, 547), (553, 554, 548), (554, 555, 549), (549, 555, 550), (550, 556, 557), (557, 558, 552), (558, 559, 553), (559, 560, 554), (554, 560, 561), (555, 561, 556), (556, 562, 563), (563, 564, 558), (564, 565, 559), (565, 566, 560), (566, 567, 561), (561, 567, 562), (568, 569, 563), (569, 570, 564), (564, 570, 571), (565, 571, 572), (566, 572, 573), (573, 568, 562), (574, 575, 569), (569, 575, 576), (570, 576, 577), (577, 578, 572), (578, 579, 573), (573, 579, 574), (580, 581, 575), (575, 581, 582), (576, 582, 583), (577, 583, 584), (578, 584, 585), (585, 580, 574), (587, 590, 589), (588, 591, 590), (586, 589, 591), (592, 593, 596), (593, 594, 597), (592, 595, 597), (601, 600, 599), (603, 604, 605), (599, 603, 602), (599, 600, 604), (601, 605, 604), (601, 598, 602), (609, 608, 607), (611, 612, 613), (606, 607, 611), (608, 612, 611), (608, 609, 613), (606, 610, 613), (616, 615, 614), (618, 619, 620), (615, 619, 618), (616, 620, 619), (617, 621, 620), (614, 618, 621), (624, 623, 622), (626, 627, 628), (623, 627, 626), (624, 628, 627), (625, 629, 628), (625, 622, 626), (632, 631, 630), (635, 636, 637), (631, 635, 634), (632, 636, 635), (633, 637, 636), (630, 634, 637), (640, 639, 638), (643, 644, 645), (639, 643, 642), (640, 644, 643), (641, 645, 644), (638, 642, 645), (648, 647, 646), (651, 652, 653), (647, 651, 650), (648, 652, 651), (649, 653, 652), (646, 650, 653), (656, 655, 654), (659, 660, 661), (655, 659, 658), (656, 660, 659), (657, 661, 660), (654, 658, 661), (664, 663, 662), (667, 668, 669), (663, 667, 666), (664, 668, 667), (665, 669, 668), (662, 666, 669), (672, 671, 670), (675, 676, 677), (671, 675, 674), (672, 676, 675), (673, 677, 676), (670, 674, 677)])
me_drone_v2_mesh.polygons.foreach_set('use_smooth', [True] * 1188)
me_drone_v2_mesh.polygons.foreach_set('material_index', [1, 2, 1, 1, 1, 1, 1, 1, 1, 1, 1, 1, 0, 0, 0, 0, 0, 0, 0, 0, 0, 0, 3, 3, 3, 3, 3, 3, 3, 3, 3, 3, 3, 3, 3, 3, 3, 3, 3, 3, 3, 3, 3, 3, 2, 2, 2, 2, 3, 3, 2, 2, 2, 2, 3, 3, 2, 2, 2, 2, 2, 2, 2, 2, 2, 2, 2, 2, 2, 2, 2, 2, 2, 2, 2, 2, 2, 2, 2, 2, 2, 2, 2, 2, 2, 2, 2, 2, 2, 2, 2, 2, 2, 2, 2, 2, 2, 2, 2, 2, 2, 2, 2, 2, 2, 2, 2, 2, 2, 2, 2, 2, 2, 2, 2, 2, 2, 2, 2, 2, 2, 2, 2, 2, 2, 2, 2, 2, 2, 2, 2, 2, 2, 2, 2, 2, 2, 2, 2, 2, 2, 2, 2, 2, 2, 2, 2, 2, 2, 2, 2, 2, 2, 2, 2, 2, 0, 0, 1, 1, 1, 1, 1, 1, 1, 1, 1, 1, 1, 1, 2, 2, 2, 2, 2, 2, 2, 2, 2, 2, 2, 2, 2, 2, 0, 0, 0, 0, 0, 0, 0, 0, 0, 0, 0, 0, 0, 0, 4, 4, 4, 4, 4, 4, 4, 4, 4, 4, 4, 4, 4, 4, 0, 4, 1, 1, 1, 1, 1, 1, 1, 1, 1, 1, 1, 1, 4, 4, 4, 4, 4, 4, 4, 4, 4, 4, 4, 4, 4, 4, 0, 2, 0, 0, 0, 0, 0, 0, 0, 0, 2, 2, 2, 2, 2, 2, 2, 2, 0, 0, 0, 0, 0, 0, 0, 0, 0, 0, 0, 0, 0, 0, 0, 0, 2, 2, 2, 2, 2, 2, 2, 2, 0, 0, 0, 0, 0, 0, 0, 0, 0, 0, 0, 0, 0, 0, 0, 0, 2, 2, 2, 2, 2, 2, 2, 2, 0, 2, 0, 0, 0, 0, 0, 0, 0, 0, 2, 2, 2, 2, 2, 2, 2, 2, 0, 0, 0, 0, 0, 0, 0, 0, 0, 0, 0, 0, 0, 0, 0, 0, 2, 2, 2, 2, 2, 2, 2, 2, 0, 0, 0, 0, 0, 0, 0, 0, 0, 0, 0, 0, 0, 0, 0, 0, 2, 2, 2, 2, 2, 2, 2, 2, 1, 2, 1, 1, 1, 1, 1, 1, 2, 2, 2, 2, 2, 2, 1, 1, 1, 1, 1, 1, 1, 1, 1, 1, 1, 1, 2, 2, 2, 2, 2, 2, 1, 1, 1, 1, 1, 1, 1, 1, 1, 1, 1, 1, 1, 2, 1, 1, 1, 1, 1, 1, 2, 2, 2, 2, 2, 2, 1, 1, 1, 1, 1, 1, 1, 1, 1, 1, 1, 1, 2, 2, 2, 2, 2, 2, 1, 1, 1, 1, 1, 1, 1, 1, 1, 1, 1, 1, 1, 1, 0, 0, 0, 1, 1, 0, 0, 0, 2, 2, 1, 1, 1, 1, 2, 2, 1, 1, 1, 1, 1, 1, 2, 2, 2, 2, 1, 1, 2, 2, 2, 2, 4, 4, 4, 4, 4, 4, 4, 4, 4, 4, 4, 4, 4, 4, 4, 4, 4, 4, 4, 4, 4, 4, 4, 4, 4, 4, 4, 4, 4, 4, 4, 4, 4, 4, 4, 4, 1, 1, 1, 1, 1, 1, 1, 2, 2, 2, 2, 2, 2, 2, 1, 1, 1, 1, 1, 1, 1, 1, 1, 1, 0, 0, 0, 0, 0, 0, 0, 0, 0, 0, 3, 3, 3, 3, 3, 3, 3, 3, 3, 3, 3, 3, 3, 3, 3, 3, 3, 3, 3, 3, 3, 3, 2, 2, 2, 2, 3, 3, 2, 2, 2, 2, 3, 3, 2, 2, 2, 2, 2, 2, 2, 2, 2, 2, 2, 2, 2, 2, 2, 2, 2, 2, 2, 2, 2, 2, 2, 2, 2, 2, 2, 2, 2, 2, 2, 2, 2, 2, 2, 2, 2, 2, 2, 2, 2, 2, 2, 2, 2, 2, 2, 2, 2, 2, 2, 2, 2, 2, 2, 2, 2, 2, 2, 2, 2, 2, 2, 2, 2, 2, 2, 2, 2, 2, 2, 2, 2, 2, 2, 2, 2, 2, 2, 2, 2, 2, 2, 2, 2, 2, 2, 2, 2, 2, 2, 2, 2, 2, 2, 2, 2, 2, 2, 2, 0, 0, 0, 0, 0, 0, 0, 0, 0, 0, 0, 0, 0, 0, 0, 0, 0, 0, 1, 1, 1, 1, 1, 1, 1, 1, 1, 1, 1, 1, 2, 2, 2, 2, 2, 2, 2, 2, 2, 2, 2, 2, 2, 2, 2, 2, 2, 2, 2, 2, 2, 2, 2, 2, 2, 2, 2, 2, 2, 2, 0, 0, 0, 0, 0, 0, 0, 0, 0, 0, 0, 0, 0, 0, 0, 0, 0, 0, 0, 0, 0, 0, 0, 0, 0, 0, 0, 0, 0, 0, 4, 4, 4, 4, 4, 4, 4, 4, 4, 4, 4, 4, 4, 4, 4, 4, 4, 4, 4, 4, 4, 4, 4, 4, 4, 4, 4, 4, 4, 4, 0, 0, 0, 0, 0, 0, 0, 0, 0, 4, 4, 4, 4, 4, 4, 4, 4, 4, 1, 1, 1, 1, 1, 1, 1, 1, 1, 1, 1, 1, 4, 4, 4, 4, 4, 4, 4, 4, 4, 4, 4, 4, 4, 4, 4, 4, 4, 4, 4, 4, 4, 4, 4, 4, 4, 4, 4, 4, 4, 4, 0, 0, 0, 0, 0, 2, 2, 2, 2, 2, 0, 0, 0, 0, 0, 0, 0, 0, 2, 2, 2, 2, 2, 2, 2, 2, 0, 0, 0, 0, 0, 0, 0, 0, 0, 0, 0, 0, 0, 0, 0, 0, 2, 2, 2, 2, 2, 2, 2, 2, 0, 0, 0, 0, 0, 0, 0, 0, 0, 0, 0, 0, 0, 0, 0, 0, 2, 2, 2, 2, 2, 2, 2, 2, 0, 0, 0, 0, 0, 2, 2, 2, 2, 2, 0, 0, 0, 0, 0, 0, 0, 0, 2, 2, 2, 2, 2, 2, 2, 2, 0, 0, 0, 0, 0, 0, 0, 0, 0, 0, 0, 0, 0, 0, 0, 0, 2, 2, 2, 2, 2, 2, 2, 2, 0, 0, 0, 0, 0, 0, 0, 0, 0, 0, 0, 0, 0, 0, 0, 0, 2, 2, 2, 2, 2, 2, 2, 2, 1, 1, 1, 2, 2, 2, 1, 1, 1, 1, 1, 1, 2, 2, 2, 2, 2, 2, 1, 1, 1, 1, 1, 1, 1, 1, 1, 1, 1, 1, 2, 2, 2, 2, 2, 2, 1, 1, 1, 1, 1, 1, 1, 1, 1, 1, 1, 1, 1, 1, 1, 2, 2, 2, 1, 1, 1, 1, 1, 1, 2, 2, 2, 2, 2, 2, 1, 1, 1, 1, 1, 1, 1, 1, 1, 1, 1, 1, 2, 2, 2, 2, 2, 2, 1, 1, 1, 1, 1, 1, 1, 1, 1, 1, 1, 1, 0, 0, 0, 0, 0, 0, 2, 2, 1, 1, 1, 1, 2, 2, 1, 1, 1, 1, 1, 1, 2, 2, 2, 2, 1, 1, 2, 2, 2, 2, 4, 4, 4, 4, 4, 4, 4, 4, 4, 4, 4, 4, 4, 4, 4, 4, 4, 4, 4, 4, 4, 4, 4, 4, 4, 4, 4, 4, 4, 4, 4, 4, 4, 4, 4, 4])
me_drone_v2_mesh.materials.append(mat_killer_nero_corazzato)
me_drone_v2_mesh.materials.append(mat_killer_metallo_canna_di_fucile)
me_drone_v2_mesh.materials.append(mat_killer_bordi_consumati)
me_drone_v2_mesh.materials.append(mat_killer_vetro_cockpit)
me_drone_v2_mesh.materials.append(mat_killer_energia_arancione)
me_drone_v2_mesh.update()

# ---- objects
ob_drone_v2 = bpy.data.objects.new('DRONE_v2', me_drone_v2_mesh)

# ---- transforms, parenting, visibility, modifiers, constraints
ob_drone_v2.location = (0.0, 0.0, 0.0)

# ---- collection membership
col_collection.objects.link(ob_drone_v2)

# ---- scene / render settings (as saved in the file)
scene.frame_start = 1; scene.frame_end = 250; scene.frame_set(1)
scene.render.engine = 'BLENDER_EEVEE_NEXT'
scene.cycles.sampling_pattern = 'TABULATED_SOBOL'
bpy.context.view_layer.update()

# ---- added for rendering (the .blend has no active camera): camera
cam_auto = bpy.data.cameras.new('AutoCamera')
cam_auto.lens = 50.0
cam_auto.sensor_width = 36.0
cam_auto.clip_end = 1000.0
ob_auto_camera = bpy.data.objects.new('AutoCamera', cam_auto)
scene.collection.objects.link(ob_auto_camera)
ob_auto_camera.location = (0.918961, -1.09934, 0.735168)
ob_auto_camera.rotation_euler = (1.09748, -7.21219e-08, 0.694738)
scene.camera = ob_auto_camera
bpy.context.view_layer.update()

